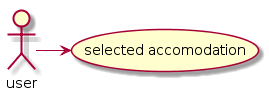

The diagram above was rendered by PlantUML. Its source (embedded in the PNG):
@startuml
Actor user as u

(selected accomodation)  as al
u -right-> al

@enduml